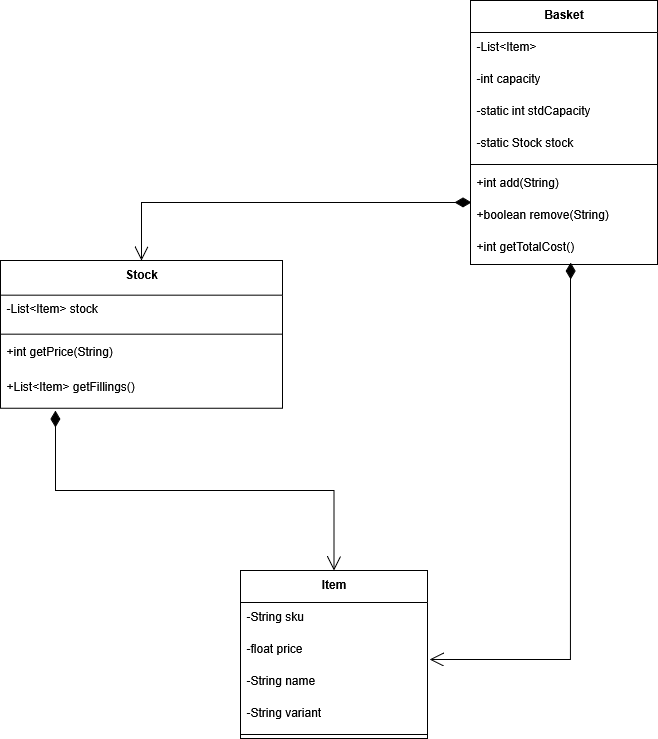

The diagram above was exported from draw.io. Its source (the exported page's mxGraphModel, read from the mxfile embedded in the PNG):
<mxGraphModel dx="2066" dy="1111" grid="1" gridSize="10" guides="1" tooltips="1" connect="1" arrows="1" fold="1" page="1" pageScale="1" pageWidth="850" pageHeight="1100" math="0" shadow="0">
  <root>
    <mxCell id="0" />
    <mxCell id="1" parent="0" />
    <mxCell id="2" value="Basket" style="swimlane;fontStyle=1;align=center;verticalAlign=top;childLayout=stackLayout;horizontal=1;startSize=32;horizontalStack=0;resizeParent=1;resizeParentMax=0;resizeLast=0;collapsible=0;marginBottom=0;" parent="1" vertex="1">
      <mxGeometry x="950" y="70" width="187" height="264" as="geometry" />
    </mxCell>
    <mxCell id="3" value="-List&lt;Item&gt;" style="text;strokeColor=none;fillColor=none;align=left;verticalAlign=top;spacingLeft=4;spacingRight=4;overflow=hidden;rotatable=0;points=[[0,0.5],[1,0.5]];portConstraint=eastwest;" parent="2" vertex="1">
      <mxGeometry y="32" width="187" height="32" as="geometry" />
    </mxCell>
    <mxCell id="4" value="-int capacity" style="text;strokeColor=none;fillColor=none;align=left;verticalAlign=top;spacingLeft=4;spacingRight=4;overflow=hidden;rotatable=0;points=[[0,0.5],[1,0.5]];portConstraint=eastwest;" parent="2" vertex="1">
      <mxGeometry y="64" width="187" height="32" as="geometry" />
    </mxCell>
    <mxCell id="CgMReg7rQqEkvEpXs6SY-59" value="-static int stdCapacity" style="text;strokeColor=none;fillColor=none;align=left;verticalAlign=top;spacingLeft=4;spacingRight=4;overflow=hidden;rotatable=0;points=[[0,0.5],[1,0.5]];portConstraint=eastwest;" vertex="1" parent="2">
      <mxGeometry y="96" width="187" height="32" as="geometry" />
    </mxCell>
    <mxCell id="CgMReg7rQqEkvEpXs6SY-60" value="-static Stock stock" style="text;strokeColor=none;fillColor=none;align=left;verticalAlign=top;spacingLeft=4;spacingRight=4;overflow=hidden;rotatable=0;points=[[0,0.5],[1,0.5]];portConstraint=eastwest;" vertex="1" parent="2">
      <mxGeometry y="128" width="187" height="32" as="geometry" />
    </mxCell>
    <mxCell id="8" style="line;strokeWidth=1;fillColor=none;align=left;verticalAlign=middle;spacingTop=-1;spacingLeft=3;spacingRight=3;rotatable=0;labelPosition=right;points=[];portConstraint=eastwest;strokeColor=inherit;" parent="2" vertex="1">
      <mxGeometry y="160" width="187" height="8" as="geometry" />
    </mxCell>
    <mxCell id="9" value="+int add(String)" style="text;strokeColor=none;fillColor=none;align=left;verticalAlign=top;spacingLeft=4;spacingRight=4;overflow=hidden;rotatable=0;points=[[0,0.5],[1,0.5]];portConstraint=eastwest;" parent="2" vertex="1">
      <mxGeometry y="168" width="187" height="32" as="geometry" />
    </mxCell>
    <mxCell id="10" value="+boolean remove(String)&#10;&#10;" style="text;strokeColor=none;fillColor=none;align=left;verticalAlign=top;spacingLeft=4;spacingRight=4;overflow=hidden;rotatable=0;points=[[0,0.5],[1,0.5]];portConstraint=eastwest;" parent="2" vertex="1">
      <mxGeometry y="200" width="187" height="32" as="geometry" />
    </mxCell>
    <mxCell id="CgMReg7rQqEkvEpXs6SY-47" value="+int getTotalCost()&#10;" style="text;strokeColor=none;fillColor=none;align=left;verticalAlign=top;spacingLeft=4;spacingRight=4;overflow=hidden;rotatable=0;points=[[0,0.5],[1,0.5]];portConstraint=eastwest;" vertex="1" parent="2">
      <mxGeometry y="232" width="187" height="32" as="geometry" />
    </mxCell>
    <mxCell id="24" value="Stock" style="swimlane;fontStyle=1;align=center;verticalAlign=top;childLayout=stackLayout;horizontal=1;startSize=34.666666666666664;horizontalStack=0;resizeParent=1;resizeParentMax=0;resizeLast=0;collapsible=0;marginBottom=0;" parent="1" vertex="1">
      <mxGeometry x="480" y="330" width="282" height="147.66666666666666" as="geometry" />
    </mxCell>
    <mxCell id="25" value="-List&lt;Item&gt; stock" style="text;strokeColor=none;fillColor=none;align=left;verticalAlign=top;spacingLeft=4;spacingRight=4;overflow=hidden;rotatable=0;points=[[0,0.5],[1,0.5]];portConstraint=eastwest;" parent="24" vertex="1">
      <mxGeometry y="34.666666666666664" width="282" height="35" as="geometry" />
    </mxCell>
    <mxCell id="28" style="line;strokeWidth=1;fillColor=none;align=left;verticalAlign=middle;spacingTop=-1;spacingLeft=3;spacingRight=3;rotatable=0;labelPosition=right;points=[];portConstraint=eastwest;strokeColor=inherit;" parent="24" vertex="1">
      <mxGeometry y="69.66666666666666" width="282" height="8" as="geometry" />
    </mxCell>
    <mxCell id="30" value="+int getPrice(String)" style="text;strokeColor=none;fillColor=none;align=left;verticalAlign=top;spacingLeft=4;spacingRight=4;overflow=hidden;rotatable=0;points=[[0,0.5],[1,0.5]];portConstraint=eastwest;" parent="24" vertex="1">
      <mxGeometry y="77.66666666666666" width="282" height="35" as="geometry" />
    </mxCell>
    <mxCell id="CgMReg7rQqEkvEpXs6SY-49" value="+List&lt;Item&gt; getFillings()" style="text;strokeColor=none;fillColor=none;align=left;verticalAlign=top;spacingLeft=4;spacingRight=4;overflow=hidden;rotatable=0;points=[[0,0.5],[1,0.5]];portConstraint=eastwest;" vertex="1" parent="24">
      <mxGeometry y="112.66666666666666" width="282" height="35" as="geometry" />
    </mxCell>
    <mxCell id="CgMReg7rQqEkvEpXs6SY-37" value="Item" style="swimlane;fontStyle=1;align=center;verticalAlign=top;childLayout=stackLayout;horizontal=1;startSize=32;horizontalStack=0;resizeParent=1;resizeParentMax=0;resizeLast=0;collapsible=0;marginBottom=0;" vertex="1" parent="1">
      <mxGeometry x="720" y="640" width="187" height="168" as="geometry" />
    </mxCell>
    <mxCell id="CgMReg7rQqEkvEpXs6SY-38" value="-String sku" style="text;strokeColor=none;fillColor=none;align=left;verticalAlign=top;spacingLeft=4;spacingRight=4;overflow=hidden;rotatable=0;points=[[0,0.5],[1,0.5]];portConstraint=eastwest;" vertex="1" parent="CgMReg7rQqEkvEpXs6SY-37">
      <mxGeometry y="32" width="187" height="32" as="geometry" />
    </mxCell>
    <mxCell id="CgMReg7rQqEkvEpXs6SY-39" value="-float price" style="text;strokeColor=none;fillColor=none;align=left;verticalAlign=top;spacingLeft=4;spacingRight=4;overflow=hidden;rotatable=0;points=[[0,0.5],[1,0.5]];portConstraint=eastwest;" vertex="1" parent="CgMReg7rQqEkvEpXs6SY-37">
      <mxGeometry y="64" width="187" height="32" as="geometry" />
    </mxCell>
    <mxCell id="CgMReg7rQqEkvEpXs6SY-40" value="-String name" style="text;strokeColor=none;fillColor=none;align=left;verticalAlign=top;spacingLeft=4;spacingRight=4;overflow=hidden;rotatable=0;points=[[0,0.5],[1,0.5]];portConstraint=eastwest;" vertex="1" parent="CgMReg7rQqEkvEpXs6SY-37">
      <mxGeometry y="96" width="187" height="32" as="geometry" />
    </mxCell>
    <mxCell id="CgMReg7rQqEkvEpXs6SY-41" value="-String variant" style="text;strokeColor=none;fillColor=none;align=left;verticalAlign=top;spacingLeft=4;spacingRight=4;overflow=hidden;rotatable=0;points=[[0,0.5],[1,0.5]];portConstraint=eastwest;" vertex="1" parent="CgMReg7rQqEkvEpXs6SY-37">
      <mxGeometry y="128" width="187" height="32" as="geometry" />
    </mxCell>
    <mxCell id="CgMReg7rQqEkvEpXs6SY-43" style="line;strokeWidth=1;fillColor=none;align=left;verticalAlign=middle;spacingTop=-1;spacingLeft=3;spacingRight=3;rotatable=0;labelPosition=right;points=[];portConstraint=eastwest;strokeColor=inherit;" vertex="1" parent="CgMReg7rQqEkvEpXs6SY-37">
      <mxGeometry y="160" width="187" height="8" as="geometry" />
    </mxCell>
    <mxCell id="CgMReg7rQqEkvEpXs6SY-50" value="" style="endArrow=open;html=1;endSize=12;startArrow=diamondThin;startSize=14;startFill=1;edgeStyle=orthogonalEdgeStyle;align=left;verticalAlign=bottom;rounded=0;entryX=1.011;entryY=0.781;entryDx=0;entryDy=0;entryPerimeter=0;exitX=0.535;exitY=0.938;exitDx=0;exitDy=0;exitPerimeter=0;" edge="1" parent="1" source="CgMReg7rQqEkvEpXs6SY-47" target="CgMReg7rQqEkvEpXs6SY-39">
      <mxGeometry x="-0.9166" y="20" relative="1" as="geometry">
        <mxPoint x="1050" y="280" as="sourcePoint" />
        <mxPoint x="700" y="510" as="targetPoint" />
        <Array as="points">
          <mxPoint x="1050" y="729" />
        </Array>
        <mxPoint as="offset" />
      </mxGeometry>
    </mxCell>
    <mxCell id="CgMReg7rQqEkvEpXs6SY-55" value="" style="endArrow=open;html=1;endSize=12;startArrow=diamondThin;startSize=14;startFill=1;align=left;verticalAlign=bottom;rounded=0;entryX=0.5;entryY=0;entryDx=0;entryDy=0;exitX=0.195;exitY=1.067;exitDx=0;exitDy=0;exitPerimeter=0;edgeStyle=orthogonalEdgeStyle;" edge="1" parent="1" source="CgMReg7rQqEkvEpXs6SY-49" target="CgMReg7rQqEkvEpXs6SY-37">
      <mxGeometry x="-0.9198" y="25" relative="1" as="geometry">
        <mxPoint x="710" y="360" as="sourcePoint" />
        <mxPoint x="926" y="437" as="targetPoint" />
        <Array as="points">
          <mxPoint x="535" y="560" />
          <mxPoint x="814" y="560" />
        </Array>
        <mxPoint as="offset" />
      </mxGeometry>
    </mxCell>
    <mxCell id="CgMReg7rQqEkvEpXs6SY-51" value="" style="endArrow=open;html=1;endSize=12;startArrow=diamondThin;startSize=14;startFill=1;edgeStyle=orthogonalEdgeStyle;align=left;verticalAlign=bottom;rounded=0;entryX=0.5;entryY=0;entryDx=0;entryDy=0;exitX=0.005;exitY=0.063;exitDx=0;exitDy=0;exitPerimeter=0;" edge="1" parent="1" source="10" target="24">
      <mxGeometry x="-0.8615" y="-9" relative="1" as="geometry">
        <mxPoint x="250.0279999999998" y="227.00166666666655" as="sourcePoint" />
        <mxPoint x="685.5" y="-120" as="targetPoint" />
        <mxPoint as="offset" />
      </mxGeometry>
    </mxCell>
  </root>
</mxGraphModel>